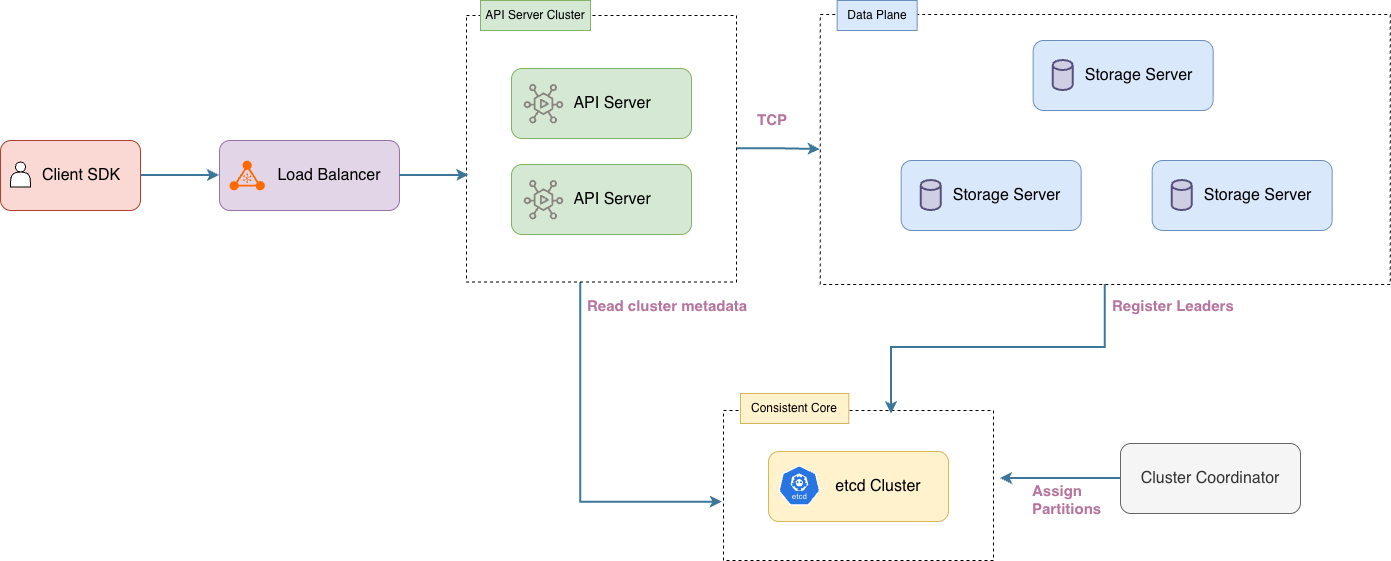

The diagram above was exported from draw.io. Its source (the exported page's mxGraphModel, read from the mxfile embedded in the PNG):
<mxGraphModel dx="1991" dy="928" grid="1" gridSize="10" guides="1" tooltips="1" connect="1" arrows="1" fold="1" page="1" pageScale="1" pageWidth="850" pageHeight="1100" math="0" shadow="0">
  <root>
    <mxCell id="0" />
    <mxCell id="1" parent="0" />
    <mxCell id="kRl_RjawIdCKbdXXbrgj-16" edge="1" parent="1" source="kRl_RjawIdCKbdXXbrgj-1" style="edgeStyle=orthogonalEdgeStyle;rounded=0;orthogonalLoop=1;jettySize=auto;html=1;entryX=0;entryY=0.5;entryDx=0;entryDy=0;strokeWidth=2;strokeColor=light-dark(#3c769a, #ededed);" target="kRl_RjawIdCKbdXXbrgj-2">
      <mxGeometry relative="1" as="geometry" />
    </mxCell>
    <mxCell id="kRl_RjawIdCKbdXXbrgj-15" connectable="0" parent="1" style="group" value="" vertex="1">
      <mxGeometry height="70" width="180" x="259" y="240" as="geometry" />
    </mxCell>
    <mxCell id="kRl_RjawIdCKbdXXbrgj-2" parent="kRl_RjawIdCKbdXXbrgj-15" style="rounded=1;whiteSpace=wrap;html=1;fillColor=#e1d5e7;strokeColor=#9673a6;" value="&lt;font style=&quot;font-size: 16px;&quot;&gt;&amp;nbsp; &amp;nbsp; &amp;nbsp; &amp;nbsp; &amp;nbsp;Load Balancer&lt;/font&gt;" vertex="1">
      <mxGeometry height="70" width="180" as="geometry" />
    </mxCell>
    <mxCell id="kRl_RjawIdCKbdXXbrgj-7" parent="kRl_RjawIdCKbdXXbrgj-15" style="points=[];aspect=fixed;html=1;align=center;shadow=0;dashed=0;fillColor=#FF6A00;strokeColor=none;shape=mxgraph.alibaba_cloud.nlb_network_load_balancer_01;" value="" vertex="1">
      <mxGeometry height="30" width="35.37" x="10" y="20" as="geometry" />
    </mxCell>
    <mxCell id="kRl_RjawIdCKbdXXbrgj-17" connectable="0" parent="1" style="group" value="" vertex="1">
      <mxGeometry height="70" width="140" x="40" y="240" as="geometry" />
    </mxCell>
    <mxCell id="kRl_RjawIdCKbdXXbrgj-1" parent="kRl_RjawIdCKbdXXbrgj-17" style="rounded=1;whiteSpace=wrap;html=1;fillColor=#fad9d5;strokeColor=#ae4132;" value="&lt;font style=&quot;font-size: 16px;&quot;&gt;&amp;nbsp; &amp;nbsp; &amp;nbsp;&lt;/font&gt;&lt;span style=&quot;font-size: 16px; background-color: transparent; color: light-dark(rgb(0, 0, 0), rgb(255, 255, 255));&quot;&gt;Client SDK&lt;/span&gt;" vertex="1">
      <mxGeometry height="70" width="140" as="geometry" />
    </mxCell>
    <mxCell id="kRl_RjawIdCKbdXXbrgj-6" parent="kRl_RjawIdCKbdXXbrgj-17" style="shape=actor;whiteSpace=wrap;html=1;" value="" vertex="1">
      <mxGeometry height="25" width="20" x="10" y="21.5" as="geometry" />
    </mxCell>
    <mxCell id="kRl_RjawIdCKbdXXbrgj-47" parent="1" style="rounded=0;whiteSpace=wrap;html=1;dashed=1;textShadow=0;labelBorderColor=none;" value="" vertex="1">
      <mxGeometry height="270" width="570" x="859.67" y="114" as="geometry" />
    </mxCell>
    <mxCell id="kRl_RjawIdCKbdXXbrgj-39" connectable="0" parent="1" style="group" value="" vertex="1">
      <mxGeometry height="70" width="180" x="1072.67" y="140" as="geometry" />
    </mxCell>
    <mxCell id="kRl_RjawIdCKbdXXbrgj-29" parent="kRl_RjawIdCKbdXXbrgj-39" style="rounded=1;whiteSpace=wrap;html=1;fillColor=#dae8fc;strokeColor=#6c8ebf;container=0;" value="&lt;font style=&quot;font-size: 16px;&quot;&gt;&amp;nbsp; &amp;nbsp; &amp;nbsp; &amp;nbsp;Storage Server&lt;/font&gt;" vertex="1">
      <mxGeometry height="70" width="180" as="geometry" />
    </mxCell>
    <mxCell id="kRl_RjawIdCKbdXXbrgj-37" parent="kRl_RjawIdCKbdXXbrgj-39" style="strokeWidth=2;html=1;shape=mxgraph.flowchart.database;whiteSpace=wrap;fillColor=#d0cee2;strokeColor=#56517e;" value="" vertex="1">
      <mxGeometry height="30" width="20" x="20" y="20" as="geometry" />
    </mxCell>
    <mxCell id="kRl_RjawIdCKbdXXbrgj-40" connectable="0" parent="1" style="group" value="" vertex="1">
      <mxGeometry height="70" width="180" x="940.67" y="260" as="geometry" />
    </mxCell>
    <mxCell id="kRl_RjawIdCKbdXXbrgj-41" parent="kRl_RjawIdCKbdXXbrgj-40" style="rounded=1;whiteSpace=wrap;html=1;fillColor=#dae8fc;strokeColor=#6c8ebf;container=0;" value="&lt;font style=&quot;font-size: 16px;&quot;&gt;&amp;nbsp; &amp;nbsp; &amp;nbsp; &amp;nbsp;Storage Server&lt;/font&gt;" vertex="1">
      <mxGeometry height="70" width="180" as="geometry" />
    </mxCell>
    <mxCell id="kRl_RjawIdCKbdXXbrgj-42" parent="kRl_RjawIdCKbdXXbrgj-40" style="strokeWidth=2;html=1;shape=mxgraph.flowchart.database;whiteSpace=wrap;fillColor=#d0cee2;strokeColor=#56517e;" value="" vertex="1">
      <mxGeometry height="30" width="20" x="20" y="20" as="geometry" />
    </mxCell>
    <mxCell id="kRl_RjawIdCKbdXXbrgj-43" connectable="0" parent="1" style="group" value="" vertex="1">
      <mxGeometry height="70" width="180" x="1191.67" y="260" as="geometry" />
    </mxCell>
    <mxCell id="kRl_RjawIdCKbdXXbrgj-44" parent="kRl_RjawIdCKbdXXbrgj-43" style="rounded=1;whiteSpace=wrap;html=1;fillColor=#dae8fc;strokeColor=#6c8ebf;container=0;" value="&lt;font style=&quot;font-size: 16px;&quot;&gt;&amp;nbsp; &amp;nbsp; &amp;nbsp; &amp;nbsp;Storage Server&lt;/font&gt;" vertex="1">
      <mxGeometry height="70" width="180" as="geometry" />
    </mxCell>
    <mxCell id="kRl_RjawIdCKbdXXbrgj-45" parent="kRl_RjawIdCKbdXXbrgj-43" style="strokeWidth=2;html=1;shape=mxgraph.flowchart.database;whiteSpace=wrap;fillColor=#d0cee2;strokeColor=#56517e;" value="" vertex="1">
      <mxGeometry height="30" width="20" x="20" y="20" as="geometry" />
    </mxCell>
    <mxCell id="kRl_RjawIdCKbdXXbrgj-49" parent="1" style="text;html=1;whiteSpace=wrap;strokeColor=#6c8ebf;fillColor=#dae8fc;align=center;verticalAlign=middle;rounded=0;" value="Data Plane" vertex="1">
      <mxGeometry height="30" width="80" x="876.67" y="100" as="geometry" />
    </mxCell>
    <mxCell id="kRl_RjawIdCKbdXXbrgj-57" parent="1" style="rounded=0;whiteSpace=wrap;html=1;dashed=1;" value="" vertex="1">
      <mxGeometry height="150" width="270" x="763" y="510" as="geometry" />
    </mxCell>
    <mxCell id="kRl_RjawIdCKbdXXbrgj-54" parent="1" style="rounded=1;whiteSpace=wrap;html=1;fillColor=#fff2cc;strokeColor=#d6b656;" value="&lt;font style=&quot;font-size: 16px;&quot;&gt;&amp;nbsp; &amp;nbsp; &amp;nbsp; &amp;nbsp; &amp;nbsp;etcd Cluster&lt;/font&gt;" vertex="1">
      <mxGeometry height="70" width="180" x="808" y="551" as="geometry" />
    </mxCell>
    <mxCell id="kRl_RjawIdCKbdXXbrgj-56" parent="1" style="aspect=fixed;sketch=0;html=1;dashed=0;whitespace=wrap;verticalLabelPosition=bottom;verticalAlign=top;fillColor=#2875E2;strokeColor=#ffffff;points=[[0.005,0.63,0],[0.1,0.2,0],[0.9,0.2,0],[0.5,0,0],[0.995,0.63,0],[0.72,0.99,0],[0.5,1,0],[0.28,0.99,0]];shape=mxgraph.kubernetes.icon2;kubernetesLabel=1;prIcon=etcd" value="" vertex="1">
      <mxGeometry height="40" width="41.67" x="818" y="565" as="geometry" />
    </mxCell>
    <mxCell id="kRl_RjawIdCKbdXXbrgj-58" parent="1" style="text;html=1;whiteSpace=wrap;strokeColor=#d6b656;fillColor=#fff2cc;align=center;verticalAlign=middle;rounded=0;" value="Consistent Core" vertex="1">
      <mxGeometry height="30" width="108.33" x="780" y="493" as="geometry" />
    </mxCell>
    <mxCell id="kRl_RjawIdCKbdXXbrgj-59" edge="1" parent="1" source="kRl_RjawIdCKbdXXbrgj-78" style="edgeStyle=orthogonalEdgeStyle;rounded=0;orthogonalLoop=1;jettySize=auto;html=1;entryX=-0.004;entryY=0.631;entryDx=0;entryDy=0;entryPerimeter=0;strokeWidth=2;strokeColor=#3C769A;exitX=0.423;exitY=0.994;exitDx=0;exitDy=0;exitPerimeter=0;">
      <mxGeometry relative="1" as="geometry">
        <Array as="points">
          <mxPoint x="620" y="602" />
        </Array>
        <mxPoint x="600" y="380" as="sourcePoint" />
        <mxPoint x="761.9200000000001" y="601.6499999999999" as="targetPoint" />
      </mxGeometry>
    </mxCell>
    <mxCell id="kRl_RjawIdCKbdXXbrgj-62" edge="1" parent="1" source="kRl_RjawIdCKbdXXbrgj-61" style="edgeStyle=orthogonalEdgeStyle;rounded=0;orthogonalLoop=1;jettySize=auto;html=1;strokeColor=#3C769A;strokeWidth=2;">
      <mxGeometry relative="1" as="geometry">
        <mxPoint x="1040.0000000000005" y="578" as="targetPoint" />
      </mxGeometry>
    </mxCell>
    <mxCell id="kRl_RjawIdCKbdXXbrgj-61" parent="1" style="rounded=1;whiteSpace=wrap;html=1;fillColor=#f5f5f5;strokeColor=#666666;fontColor=#333333;" value="&lt;font style=&quot;font-size: 16px;&quot;&gt;Cluster Coordinator&lt;/font&gt;" vertex="1">
      <mxGeometry height="70" width="180" x="1160" y="543" as="geometry" />
    </mxCell>
    <mxCell id="kRl_RjawIdCKbdXXbrgj-63" edge="1" parent="1" source="kRl_RjawIdCKbdXXbrgj-47" style="edgeStyle=orthogonalEdgeStyle;rounded=0;orthogonalLoop=1;jettySize=auto;html=1;entryX=0.622;entryY=0.022;entryDx=0;entryDy=0;entryPerimeter=0;strokeWidth=2;strokeColor=#3C769A;" target="kRl_RjawIdCKbdXXbrgj-57">
      <mxGeometry relative="1" as="geometry" />
    </mxCell>
    <mxCell id="kRl_RjawIdCKbdXXbrgj-65" parent="1" style="text;html=1;whiteSpace=wrap;strokeColor=none;fillColor=none;align=left;verticalAlign=middle;rounded=0;labelBackgroundColor=none;fontStyle=1;fontColor=#B5739D;fontSize=15;" value="Assign Partitions" vertex="1">
      <mxGeometry height="30" width="60" x="1070" y="584" as="geometry" />
    </mxCell>
    <mxCell id="kRl_RjawIdCKbdXXbrgj-66" parent="1" style="text;html=1;whiteSpace=wrap;strokeColor=none;fillColor=none;align=left;verticalAlign=middle;rounded=0;labelBackgroundColor=none;fontStyle=1;fontColor=#B5739D;fontSize=15;" value="Register Leaders" vertex="1">
      <mxGeometry height="30" width="125" x="1150" y="390" as="geometry" />
    </mxCell>
    <mxCell id="kRl_RjawIdCKbdXXbrgj-67" parent="1" style="text;html=1;whiteSpace=wrap;strokeColor=none;fillColor=none;align=left;verticalAlign=middle;rounded=0;labelBackgroundColor=none;fontStyle=1;fontColor=#B5739D;fontSize=15;" value="Read cluster metadata" vertex="1">
      <mxGeometry height="30" width="170" x="625" y="390" as="geometry" />
    </mxCell>
    <mxCell id="kRl_RjawIdCKbdXXbrgj-68" parent="1" style="text;html=1;whiteSpace=wrap;strokeColor=none;fillColor=none;align=left;verticalAlign=middle;rounded=0;labelBackgroundColor=none;fontStyle=1;fontColor=#B5739D;fontSize=15;" value="TCP" vertex="1">
      <mxGeometry height="30" width="37" x="795" y="204" as="geometry" />
    </mxCell>
    <mxCell id="kRl_RjawIdCKbdXXbrgj-82" edge="1" parent="1" source="kRl_RjawIdCKbdXXbrgj-78" style="edgeStyle=orthogonalEdgeStyle;rounded=0;orthogonalLoop=1;jettySize=auto;html=1;entryX=0;entryY=0.5;entryDx=0;entryDy=0;strokeWidth=2;strokeColor=#3C769A;" target="kRl_RjawIdCKbdXXbrgj-47">
      <mxGeometry relative="1" as="geometry" />
    </mxCell>
    <mxCell id="kRl_RjawIdCKbdXXbrgj-78" parent="1" style="rounded=0;whiteSpace=wrap;html=1;dashed=1;" value="" vertex="1">
      <mxGeometry height="266.5" width="270" x="506" y="115" as="geometry" />
    </mxCell>
    <mxCell id="kRl_RjawIdCKbdXXbrgj-81" edge="1" parent="1" source="kRl_RjawIdCKbdXXbrgj-2" style="edgeStyle=orthogonalEdgeStyle;rounded=0;orthogonalLoop=1;jettySize=auto;html=1;strokeWidth=2;strokeColor=#3C769A;entryX=0.009;entryY=0.6;entryDx=0;entryDy=0;entryPerimeter=0;" target="kRl_RjawIdCKbdXXbrgj-78">
      <mxGeometry relative="1" as="geometry">
        <mxPoint x="490" y="275" as="targetPoint" />
      </mxGeometry>
    </mxCell>
    <mxCell id="kRl_RjawIdCKbdXXbrgj-84" parent="1" style="text;html=1;whiteSpace=wrap;strokeColor=#82b366;fillColor=#d5e8d4;align=center;verticalAlign=middle;rounded=0;" value="API Server Cluster" vertex="1">
      <mxGeometry height="30" width="110" x="520" y="100" as="geometry" />
    </mxCell>
    <mxCell id="kRl_RjawIdCKbdXXbrgj-85" connectable="0" parent="1" style="group" value="" vertex="1">
      <mxGeometry height="166" width="180" x="551" y="168" as="geometry" />
    </mxCell>
    <mxCell id="kRl_RjawIdCKbdXXbrgj-69" connectable="0" parent="kRl_RjawIdCKbdXXbrgj-85" style="group" value="" vertex="1">
      <mxGeometry height="70" width="180" y="96" as="geometry" />
    </mxCell>
    <mxCell id="kRl_RjawIdCKbdXXbrgj-70" parent="kRl_RjawIdCKbdXXbrgj-69" style="rounded=1;whiteSpace=wrap;html=1;fillColor=#d5e8d4;strokeColor=#82b366;container=0;" value="&lt;font style=&quot;font-size: 16px;&quot;&gt;&amp;nbsp; &amp;nbsp; &amp;nbsp;API Server&lt;/font&gt;" vertex="1">
      <mxGeometry height="70" width="180" as="geometry" />
    </mxCell>
    <mxCell id="kRl_RjawIdCKbdXXbrgj-71" parent="kRl_RjawIdCKbdXXbrgj-69" style="sketch=0;outlineConnect=0;fontColor=#232F3E;gradientColor=none;fillColor=light-dark(#898480, #d86d0c);strokeColor=none;dashed=0;verticalLabelPosition=bottom;verticalAlign=top;align=center;html=1;fontSize=12;fontStyle=0;aspect=fixed;pointerEvents=1;shape=mxgraph.aws4.mediaconnect_gateway;container=0;" value="" vertex="1">
      <mxGeometry height="40" width="40" x="12" y="15" as="geometry" />
    </mxCell>
    <mxCell id="kRl_RjawIdCKbdXXbrgj-74" connectable="0" parent="kRl_RjawIdCKbdXXbrgj-85" style="group" value="" vertex="1">
      <mxGeometry height="70" width="180" as="geometry" />
    </mxCell>
    <mxCell id="kRl_RjawIdCKbdXXbrgj-75" parent="kRl_RjawIdCKbdXXbrgj-74" style="rounded=1;whiteSpace=wrap;html=1;fillColor=#d5e8d4;strokeColor=#82b366;container=0;" value="&lt;font style=&quot;font-size: 16px;&quot;&gt;&amp;nbsp; &amp;nbsp; &amp;nbsp;API Server&lt;/font&gt;" vertex="1">
      <mxGeometry height="70" width="180" as="geometry" />
    </mxCell>
    <mxCell id="kRl_RjawIdCKbdXXbrgj-76" parent="kRl_RjawIdCKbdXXbrgj-74" style="sketch=0;outlineConnect=0;fontColor=#232F3E;gradientColor=none;fillColor=light-dark(#898480, #d86d0c);strokeColor=none;dashed=0;verticalLabelPosition=bottom;verticalAlign=top;align=center;html=1;fontSize=12;fontStyle=0;aspect=fixed;pointerEvents=1;shape=mxgraph.aws4.mediaconnect_gateway;container=0;" value="" vertex="1">
      <mxGeometry height="40" width="40" x="12" y="15" as="geometry" />
    </mxCell>
  </root>
</mxGraphModel>